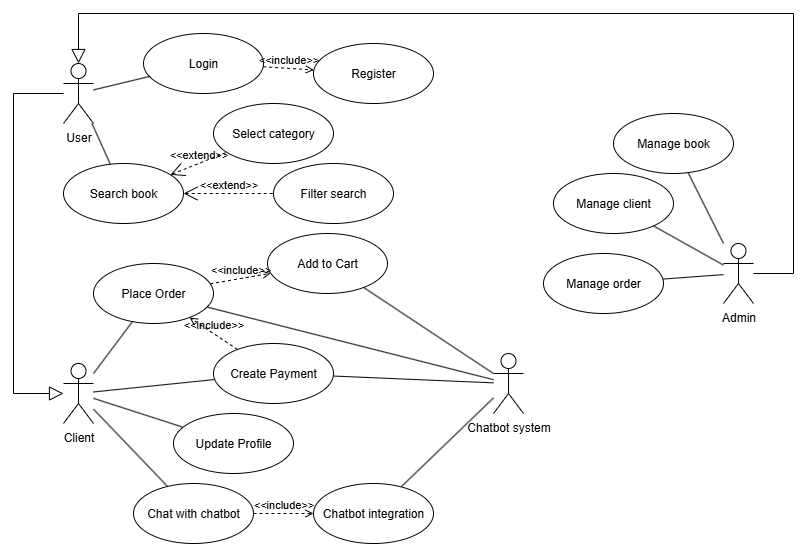

The diagram above was exported from draw.io. Its source (the exported page's mxGraphModel, read from the mxfile embedded in the PNG):
<mxGraphModel dx="997" dy="1779" grid="1" gridSize="10" guides="1" tooltips="1" connect="1" arrows="1" fold="1" page="1" pageScale="1" pageWidth="827" pageHeight="1169" math="0" shadow="0">
  <root>
    <mxCell id="0" />
    <mxCell id="1" parent="0" />
    <mxCell id="rINY7ORVzv4l8oZUfwwf-16" style="edgeStyle=none;shape=connector;rounded=0;orthogonalLoop=1;jettySize=auto;html=1;strokeColor=default;align=center;verticalAlign=bottom;fontFamily=Helvetica;fontSize=11;fontColor=default;labelBackgroundColor=default;endArrow=none;" parent="1" source="D-tLY2wi5M9DzwLkEKFp-1" target="rINY7ORVzv4l8oZUfwwf-15" edge="1">
      <mxGeometry relative="1" as="geometry" />
    </mxCell>
    <mxCell id="rINY7ORVzv4l8oZUfwwf-28" style="edgeStyle=none;shape=connector;rounded=0;orthogonalLoop=1;jettySize=auto;html=1;strokeColor=default;align=center;verticalAlign=bottom;fontFamily=Helvetica;fontSize=11;fontColor=default;labelBackgroundColor=default;endArrow=none;" parent="1" source="D-tLY2wi5M9DzwLkEKFp-1" target="rINY7ORVzv4l8oZUfwwf-26" edge="1">
      <mxGeometry relative="1" as="geometry" />
    </mxCell>
    <mxCell id="rINY7ORVzv4l8oZUfwwf-30" style="edgeStyle=none;shape=connector;rounded=0;orthogonalLoop=1;jettySize=auto;html=1;strokeColor=default;align=center;verticalAlign=bottom;fontFamily=Helvetica;fontSize=11;fontColor=default;labelBackgroundColor=default;endArrow=none;" parent="1" source="D-tLY2wi5M9DzwLkEKFp-1" target="rINY7ORVzv4l8oZUfwwf-29" edge="1">
      <mxGeometry relative="1" as="geometry" />
    </mxCell>
    <mxCell id="rINY7ORVzv4l8oZUfwwf-45" style="edgeStyle=none;shape=connector;rounded=0;orthogonalLoop=1;jettySize=auto;html=1;strokeColor=default;align=center;verticalAlign=bottom;fontFamily=Helvetica;fontSize=11;fontColor=default;labelBackgroundColor=default;endArrow=none;" parent="1" source="D-tLY2wi5M9DzwLkEKFp-1" target="rINY7ORVzv4l8oZUfwwf-44" edge="1">
      <mxGeometry relative="1" as="geometry" />
    </mxCell>
    <mxCell id="D-tLY2wi5M9DzwLkEKFp-1" value="Client" style="shape=umlActor;verticalLabelPosition=bottom;verticalAlign=top;html=1;outlineConnect=0;" parent="1" vertex="1">
      <mxGeometry x="90" y="330" width="30" height="60" as="geometry" />
    </mxCell>
    <mxCell id="rINY7ORVzv4l8oZUfwwf-33" style="edgeStyle=none;shape=connector;rounded=0;orthogonalLoop=1;jettySize=auto;html=1;strokeColor=default;align=center;verticalAlign=bottom;fontFamily=Helvetica;fontSize=11;fontColor=default;labelBackgroundColor=default;endArrow=none;" parent="1" source="D-tLY2wi5M9DzwLkEKFp-2" target="Sv4nM2qqRkeGsWoVPGJF-3" edge="1">
      <mxGeometry relative="1" as="geometry" />
    </mxCell>
    <mxCell id="rINY7ORVzv4l8oZUfwwf-34" style="edgeStyle=none;shape=connector;rounded=0;orthogonalLoop=1;jettySize=auto;html=1;strokeColor=default;align=center;verticalAlign=bottom;fontFamily=Helvetica;fontSize=11;fontColor=default;labelBackgroundColor=default;endArrow=none;" parent="1" source="D-tLY2wi5M9DzwLkEKFp-2" target="Sv4nM2qqRkeGsWoVPGJF-4" edge="1">
      <mxGeometry relative="1" as="geometry" />
    </mxCell>
    <mxCell id="rINY7ORVzv4l8oZUfwwf-36" style="edgeStyle=none;shape=connector;rounded=0;orthogonalLoop=1;jettySize=auto;html=1;strokeColor=default;align=center;verticalAlign=bottom;fontFamily=Helvetica;fontSize=11;fontColor=default;labelBackgroundColor=default;endArrow=none;" parent="1" source="D-tLY2wi5M9DzwLkEKFp-2" target="Sv4nM2qqRkeGsWoVPGJF-5" edge="1">
      <mxGeometry relative="1" as="geometry" />
    </mxCell>
    <mxCell id="D-tLY2wi5M9DzwLkEKFp-2" value="Admin" style="shape=umlActor;verticalLabelPosition=bottom;verticalAlign=top;html=1;outlineConnect=0;" parent="1" vertex="1">
      <mxGeometry x="750" y="210" width="30" height="60" as="geometry" />
    </mxCell>
    <mxCell id="Sv4nM2qqRkeGsWoVPGJF-2" value="Search book" style="ellipse;whiteSpace=wrap;html=1;" parent="1" vertex="1">
      <mxGeometry x="90" y="130" width="120" height="60" as="geometry" />
    </mxCell>
    <mxCell id="Sv4nM2qqRkeGsWoVPGJF-3" value="Manage book" style="ellipse;whiteSpace=wrap;html=1;" parent="1" vertex="1">
      <mxGeometry x="640" y="80" width="120" height="60" as="geometry" />
    </mxCell>
    <mxCell id="Sv4nM2qqRkeGsWoVPGJF-4" value="Manage client" style="ellipse;whiteSpace=wrap;html=1;" parent="1" vertex="1">
      <mxGeometry x="580" y="140" width="120" height="60" as="geometry" />
    </mxCell>
    <mxCell id="Sv4nM2qqRkeGsWoVPGJF-5" value="Manage order" style="ellipse;whiteSpace=wrap;html=1;" parent="1" vertex="1">
      <mxGeometry x="570" y="220" width="120" height="60" as="geometry" />
    </mxCell>
    <mxCell id="rINY7ORVzv4l8oZUfwwf-14" style="edgeStyle=none;shape=connector;rounded=0;orthogonalLoop=1;jettySize=auto;html=1;strokeColor=default;align=center;verticalAlign=bottom;fontFamily=Helvetica;fontSize=11;fontColor=default;labelBackgroundColor=default;endArrow=none;" parent="1" source="rINY7ORVzv4l8oZUfwwf-2" target="Sv4nM2qqRkeGsWoVPGJF-2" edge="1">
      <mxGeometry relative="1" as="geometry" />
    </mxCell>
    <mxCell id="rINY7ORVzv4l8oZUfwwf-2" value="User" style="shape=umlActor;verticalLabelPosition=bottom;verticalAlign=top;html=1;outlineConnect=0;" parent="1" vertex="1">
      <mxGeometry x="90" y="30" width="30" height="60" as="geometry" />
    </mxCell>
    <mxCell id="rINY7ORVzv4l8oZUfwwf-7" value="Login" style="ellipse;whiteSpace=wrap;html=1;" parent="1" vertex="1">
      <mxGeometry x="170" width="120" height="60" as="geometry" />
    </mxCell>
    <mxCell id="rINY7ORVzv4l8oZUfwwf-8" value="Register" style="ellipse;whiteSpace=wrap;html=1;" parent="1" vertex="1">
      <mxGeometry x="340" y="10" width="120" height="60" as="geometry" />
    </mxCell>
    <mxCell id="rINY7ORVzv4l8oZUfwwf-10" value="&amp;lt;&amp;lt;include&amp;gt;&amp;gt;" style="edgeStyle=none;html=1;endArrow=open;verticalAlign=bottom;dashed=1;labelBackgroundColor=none;rounded=0;" parent="1" source="rINY7ORVzv4l8oZUfwwf-7" target="rINY7ORVzv4l8oZUfwwf-8" edge="1">
      <mxGeometry width="160" relative="1" as="geometry">
        <mxPoint x="330" y="120" as="sourcePoint" />
        <mxPoint x="490" y="120" as="targetPoint" />
      </mxGeometry>
    </mxCell>
    <mxCell id="rINY7ORVzv4l8oZUfwwf-11" value="" style="edgeStyle=none;html=1;endArrow=block;endFill=0;endSize=12;verticalAlign=bottom;rounded=0;" parent="1" source="rINY7ORVzv4l8oZUfwwf-2" target="D-tLY2wi5M9DzwLkEKFp-1" edge="1">
      <mxGeometry width="160" relative="1" as="geometry">
        <mxPoint x="330" y="220" as="sourcePoint" />
        <mxPoint x="490" y="220" as="targetPoint" />
        <Array as="points">
          <mxPoint x="40" y="60" />
          <mxPoint x="40" y="360" />
        </Array>
      </mxGeometry>
    </mxCell>
    <mxCell id="rINY7ORVzv4l8oZUfwwf-13" value="" style="edgeStyle=none;html=1;endArrow=none;verticalAlign=bottom;rounded=0;" parent="1" source="rINY7ORVzv4l8oZUfwwf-2" target="rINY7ORVzv4l8oZUfwwf-7" edge="1">
      <mxGeometry width="160" relative="1" as="geometry">
        <mxPoint x="330" y="220" as="sourcePoint" />
        <mxPoint x="490" y="220" as="targetPoint" />
      </mxGeometry>
    </mxCell>
    <mxCell id="rINY7ORVzv4l8oZUfwwf-15" value="Place Order" style="ellipse;whiteSpace=wrap;html=1;" parent="1" vertex="1">
      <mxGeometry x="120" y="230" width="120" height="60" as="geometry" />
    </mxCell>
    <mxCell id="rINY7ORVzv4l8oZUfwwf-18" value="Add to Cart" style="ellipse;whiteSpace=wrap;html=1;" parent="1" vertex="1">
      <mxGeometry x="294" y="200" width="120" height="60" as="geometry" />
    </mxCell>
    <mxCell id="rINY7ORVzv4l8oZUfwwf-20" value="&amp;lt;&amp;lt;include&amp;gt;&amp;gt;" style="edgeStyle=none;html=1;endArrow=open;verticalAlign=bottom;dashed=1;labelBackgroundColor=none;rounded=0;strokeColor=default;align=center;fontFamily=Helvetica;fontSize=11;fontColor=default;" parent="1" source="rINY7ORVzv4l8oZUfwwf-15" target="rINY7ORVzv4l8oZUfwwf-18" edge="1">
      <mxGeometry width="160" relative="1" as="geometry">
        <mxPoint x="330" y="220" as="sourcePoint" />
        <mxPoint x="490" y="220" as="targetPoint" />
      </mxGeometry>
    </mxCell>
    <mxCell id="rINY7ORVzv4l8oZUfwwf-21" value="Select category" style="ellipse;whiteSpace=wrap;html=1;" parent="1" vertex="1">
      <mxGeometry x="240" y="70" width="120" height="60" as="geometry" />
    </mxCell>
    <mxCell id="rINY7ORVzv4l8oZUfwwf-22" value="&amp;lt;&amp;lt;extend&amp;gt;&amp;gt;" style="edgeStyle=none;html=1;startArrow=open;endArrow=none;startSize=12;verticalAlign=bottom;dashed=1;labelBackgroundColor=none;rounded=0;strokeColor=default;align=center;fontFamily=Helvetica;fontSize=11;fontColor=default;" parent="1" source="Sv4nM2qqRkeGsWoVPGJF-2" target="rINY7ORVzv4l8oZUfwwf-21" edge="1">
      <mxGeometry width="160" relative="1" as="geometry">
        <mxPoint x="330" y="220" as="sourcePoint" />
        <mxPoint x="490" y="220" as="targetPoint" />
      </mxGeometry>
    </mxCell>
    <mxCell id="rINY7ORVzv4l8oZUfwwf-23" value="Filter search" style="ellipse;whiteSpace=wrap;html=1;" parent="1" vertex="1">
      <mxGeometry x="300" y="130" width="120" height="60" as="geometry" />
    </mxCell>
    <mxCell id="rINY7ORVzv4l8oZUfwwf-25" value="&amp;lt;&amp;lt;extend&amp;gt;&amp;gt;" style="edgeStyle=none;html=1;startArrow=open;endArrow=none;startSize=12;verticalAlign=bottom;dashed=1;labelBackgroundColor=none;rounded=0;strokeColor=default;align=center;fontFamily=Helvetica;fontSize=11;fontColor=default;" parent="1" source="Sv4nM2qqRkeGsWoVPGJF-2" target="rINY7ORVzv4l8oZUfwwf-23" edge="1">
      <mxGeometry width="160" relative="1" as="geometry">
        <mxPoint x="330" y="220" as="sourcePoint" />
        <mxPoint x="490" y="220" as="targetPoint" />
      </mxGeometry>
    </mxCell>
    <mxCell id="rINY7ORVzv4l8oZUfwwf-26" value="Create Payment" style="ellipse;whiteSpace=wrap;html=1;" parent="1" vertex="1">
      <mxGeometry x="240" y="310" width="120" height="60" as="geometry" />
    </mxCell>
    <mxCell id="rINY7ORVzv4l8oZUfwwf-27" value="&amp;lt;&amp;lt;include&amp;gt;&amp;gt;" style="edgeStyle=none;html=1;endArrow=open;verticalAlign=bottom;dashed=1;labelBackgroundColor=none;rounded=0;strokeColor=default;align=center;fontFamily=Helvetica;fontSize=11;fontColor=default;" parent="1" source="rINY7ORVzv4l8oZUfwwf-26" target="rINY7ORVzv4l8oZUfwwf-15" edge="1">
      <mxGeometry width="160" relative="1" as="geometry">
        <mxPoint x="330" y="220" as="sourcePoint" />
        <mxPoint x="490" y="220" as="targetPoint" />
      </mxGeometry>
    </mxCell>
    <mxCell id="rINY7ORVzv4l8oZUfwwf-29" value="Update Profile" style="ellipse;whiteSpace=wrap;html=1;" parent="1" vertex="1">
      <mxGeometry x="200" y="380" width="120" height="60" as="geometry" />
    </mxCell>
    <mxCell id="rINY7ORVzv4l8oZUfwwf-32" value="" style="edgeStyle=none;html=1;endArrow=block;endFill=0;endSize=12;verticalAlign=bottom;rounded=0;strokeColor=default;align=center;fontFamily=Helvetica;fontSize=11;fontColor=default;labelBackgroundColor=default;" parent="1" source="D-tLY2wi5M9DzwLkEKFp-2" target="rINY7ORVzv4l8oZUfwwf-2" edge="1">
      <mxGeometry width="160" relative="1" as="geometry">
        <mxPoint x="330" y="220" as="sourcePoint" />
        <mxPoint x="490" y="220" as="targetPoint" />
        <Array as="points">
          <mxPoint x="820" y="240" />
          <mxPoint x="820" y="-20" />
          <mxPoint x="105" y="-20" />
        </Array>
      </mxGeometry>
    </mxCell>
    <mxCell id="rINY7ORVzv4l8oZUfwwf-39" style="edgeStyle=none;shape=connector;rounded=0;orthogonalLoop=1;jettySize=auto;html=1;strokeColor=default;align=center;verticalAlign=bottom;fontFamily=Helvetica;fontSize=11;fontColor=default;labelBackgroundColor=default;endArrow=none;" parent="1" source="rINY7ORVzv4l8oZUfwwf-37" target="rINY7ORVzv4l8oZUfwwf-26" edge="1">
      <mxGeometry relative="1" as="geometry" />
    </mxCell>
    <mxCell id="rINY7ORVzv4l8oZUfwwf-40" style="edgeStyle=none;shape=connector;rounded=0;orthogonalLoop=1;jettySize=auto;html=1;strokeColor=default;align=center;verticalAlign=bottom;fontFamily=Helvetica;fontSize=11;fontColor=default;labelBackgroundColor=default;endArrow=none;" parent="1" source="rINY7ORVzv4l8oZUfwwf-37" target="rINY7ORVzv4l8oZUfwwf-15" edge="1">
      <mxGeometry relative="1" as="geometry" />
    </mxCell>
    <mxCell id="rINY7ORVzv4l8oZUfwwf-41" style="edgeStyle=none;shape=connector;rounded=0;orthogonalLoop=1;jettySize=auto;html=1;strokeColor=default;align=center;verticalAlign=bottom;fontFamily=Helvetica;fontSize=11;fontColor=default;labelBackgroundColor=default;endArrow=none;" parent="1" source="rINY7ORVzv4l8oZUfwwf-37" target="rINY7ORVzv4l8oZUfwwf-18" edge="1">
      <mxGeometry relative="1" as="geometry" />
    </mxCell>
    <mxCell id="rINY7ORVzv4l8oZUfwwf-48" style="edgeStyle=none;shape=connector;rounded=0;orthogonalLoop=1;jettySize=auto;html=1;strokeColor=default;align=center;verticalAlign=bottom;fontFamily=Helvetica;fontSize=11;fontColor=default;labelBackgroundColor=default;endArrow=none;" parent="1" source="rINY7ORVzv4l8oZUfwwf-37" target="rINY7ORVzv4l8oZUfwwf-46" edge="1">
      <mxGeometry relative="1" as="geometry" />
    </mxCell>
    <mxCell id="rINY7ORVzv4l8oZUfwwf-37" value="Chatbot system" style="shape=umlActor;verticalLabelPosition=bottom;verticalAlign=top;html=1;outlineConnect=0;" parent="1" vertex="1">
      <mxGeometry x="520" y="320" width="30" height="60" as="geometry" />
    </mxCell>
    <mxCell id="rINY7ORVzv4l8oZUfwwf-44" value="Chat with chatbot" style="ellipse;whiteSpace=wrap;html=1;" parent="1" vertex="1">
      <mxGeometry x="160" y="450" width="120" height="60" as="geometry" />
    </mxCell>
    <mxCell id="rINY7ORVzv4l8oZUfwwf-46" value="Chatbot integration" style="ellipse;whiteSpace=wrap;html=1;" parent="1" vertex="1">
      <mxGeometry x="340" y="450" width="120" height="60" as="geometry" />
    </mxCell>
    <mxCell id="rINY7ORVzv4l8oZUfwwf-47" value="&amp;lt;&amp;lt;include&amp;gt;&amp;gt;" style="edgeStyle=none;html=1;endArrow=open;verticalAlign=bottom;dashed=1;labelBackgroundColor=none;rounded=0;strokeColor=default;align=center;fontFamily=Helvetica;fontSize=11;fontColor=default;" parent="1" source="rINY7ORVzv4l8oZUfwwf-44" target="rINY7ORVzv4l8oZUfwwf-46" edge="1">
      <mxGeometry width="160" relative="1" as="geometry">
        <mxPoint x="330" y="410" as="sourcePoint" />
        <mxPoint x="490" y="410" as="targetPoint" />
      </mxGeometry>
    </mxCell>
  </root>
</mxGraphModel>